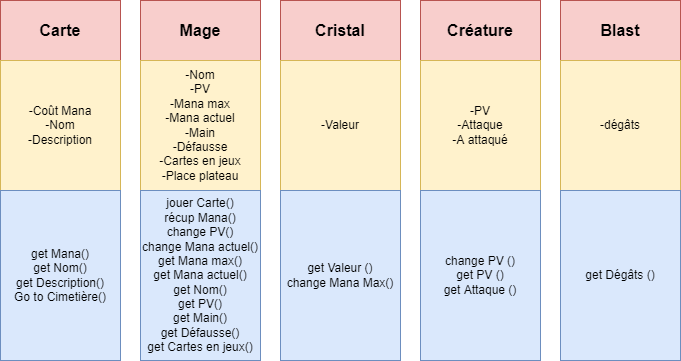

The diagram above was exported from draw.io. Its source (the exported page's mxGraphModel, read from the mxfile embedded in the PNG):
<mxGraphModel dx="2062" dy="794" grid="1" gridSize="10" guides="1" tooltips="1" connect="1" arrows="1" fold="1" page="1" pageScale="1" pageWidth="827" pageHeight="1169" math="0" shadow="0">
  <root>
    <mxCell id="0" />
    <mxCell id="1" parent="0" />
    <mxCell id="y68eVvOBKhrZAumzTOa6-1" value="&lt;b&gt;&lt;font style=&quot;font-size: 16px;&quot;&gt;Carte&lt;/font&gt;&lt;/b&gt;" style="rounded=0;whiteSpace=wrap;html=1;fillColor=#f8cecc;strokeColor=#b85450;" vertex="1" parent="1">
      <mxGeometry x="74" y="30" width="120" height="60" as="geometry" />
    </mxCell>
    <mxCell id="y68eVvOBKhrZAumzTOa6-2" value="&lt;b&gt;&lt;font style=&quot;font-size: 16px;&quot;&gt;Mage&lt;/font&gt;&lt;/b&gt;" style="rounded=0;whiteSpace=wrap;html=1;fillColor=#f8cecc;strokeColor=#b85450;" vertex="1" parent="1">
      <mxGeometry x="214" y="30" width="120" height="60" as="geometry" />
    </mxCell>
    <mxCell id="y68eVvOBKhrZAumzTOa6-3" value="&lt;b&gt;&lt;font style=&quot;font-size: 16px;&quot;&gt;Cristal&lt;/font&gt;&lt;/b&gt;" style="rounded=0;whiteSpace=wrap;html=1;fillColor=#f8cecc;strokeColor=#b85450;" vertex="1" parent="1">
      <mxGeometry x="354" y="30" width="120" height="60" as="geometry" />
    </mxCell>
    <mxCell id="y68eVvOBKhrZAumzTOa6-4" value="&lt;b&gt;&lt;font style=&quot;font-size: 16px;&quot;&gt;Créature&lt;/font&gt;&lt;/b&gt;" style="rounded=0;whiteSpace=wrap;html=1;fillColor=#f8cecc;strokeColor=#b85450;" vertex="1" parent="1">
      <mxGeometry x="494" y="30" width="120" height="60" as="geometry" />
    </mxCell>
    <mxCell id="y68eVvOBKhrZAumzTOa6-5" value="&lt;b&gt;&lt;font style=&quot;font-size: 16px;&quot;&gt;Blast&lt;/font&gt;&lt;/b&gt;" style="rounded=0;whiteSpace=wrap;html=1;fillColor=#f8cecc;strokeColor=#b85450;" vertex="1" parent="1">
      <mxGeometry x="634" y="30" width="120" height="60" as="geometry" />
    </mxCell>
    <mxCell id="y68eVvOBKhrZAumzTOa6-6" value="-Coût Mana&lt;br&gt;-Nom&lt;br&gt;-Description" style="rounded=0;whiteSpace=wrap;html=1;fillColor=#fff2cc;strokeColor=#d6b656;" vertex="1" parent="1">
      <mxGeometry x="74" y="90" width="120" height="130" as="geometry" />
    </mxCell>
    <mxCell id="y68eVvOBKhrZAumzTOa6-7" value="-Nom&lt;br&gt;-PV&lt;br&gt;-Mana max&lt;br&gt;-Mana actuel&lt;br&gt;-Main&lt;br&gt;-Défausse&lt;br&gt;-Cartes en jeux&lt;br&gt;-Place plateau" style="rounded=0;whiteSpace=wrap;html=1;fillColor=#fff2cc;strokeColor=#d6b656;" vertex="1" parent="1">
      <mxGeometry x="214" y="90" width="120" height="130" as="geometry" />
    </mxCell>
    <mxCell id="y68eVvOBKhrZAumzTOa6-8" value="-Valeur" style="rounded=0;whiteSpace=wrap;html=1;fillColor=#fff2cc;strokeColor=#d6b656;" vertex="1" parent="1">
      <mxGeometry x="354" y="90" width="120" height="130" as="geometry" />
    </mxCell>
    <mxCell id="y68eVvOBKhrZAumzTOa6-9" value="-PV&lt;br&gt;-Attaque&lt;br&gt;-A attaqué" style="rounded=0;whiteSpace=wrap;html=1;fillColor=#fff2cc;strokeColor=#d6b656;" vertex="1" parent="1">
      <mxGeometry x="494" y="90" width="120" height="130" as="geometry" />
    </mxCell>
    <mxCell id="y68eVvOBKhrZAumzTOa6-10" value="-dégâts" style="rounded=0;whiteSpace=wrap;html=1;fillColor=#fff2cc;strokeColor=#d6b656;" vertex="1" parent="1">
      <mxGeometry x="634" y="90" width="120" height="130" as="geometry" />
    </mxCell>
    <mxCell id="y68eVvOBKhrZAumzTOa6-11" value="get Dégâts ()" style="rounded=0;whiteSpace=wrap;html=1;fillColor=#dae8fc;strokeColor=#6c8ebf;" vertex="1" parent="1">
      <mxGeometry x="634" y="220" width="120" height="170" as="geometry" />
    </mxCell>
    <mxCell id="y68eVvOBKhrZAumzTOa6-12" value="change PV ()&lt;br&gt;get PV ()&lt;br&gt;get Attaque ()" style="rounded=0;whiteSpace=wrap;html=1;fillColor=#dae8fc;strokeColor=#6c8ebf;" vertex="1" parent="1">
      <mxGeometry x="494" y="220" width="120" height="170" as="geometry" />
    </mxCell>
    <mxCell id="y68eVvOBKhrZAumzTOa6-13" value="get Valeur ()&lt;br&gt;change Mana Max()" style="rounded=0;whiteSpace=wrap;html=1;fillColor=#dae8fc;strokeColor=#6c8ebf;" vertex="1" parent="1">
      <mxGeometry x="354" y="220" width="120" height="170" as="geometry" />
    </mxCell>
    <mxCell id="y68eVvOBKhrZAumzTOa6-14" value="jouer Carte()&lt;br&gt;récup Mana()&lt;br&gt;change PV()&lt;br&gt;change Mana actuel()&lt;br&gt;get Mana max()&lt;br&gt;get Mana actuel()&lt;br&gt;get Nom()&lt;br&gt;get PV()&lt;br&gt;get Main()&lt;br&gt;get Défausse()&lt;br&gt;get Cartes en jeux()" style="rounded=0;whiteSpace=wrap;html=1;fillColor=#dae8fc;strokeColor=#6c8ebf;" vertex="1" parent="1">
      <mxGeometry x="214" y="220" width="120" height="170" as="geometry" />
    </mxCell>
    <mxCell id="y68eVvOBKhrZAumzTOa6-15" value="get Mana()&lt;br&gt;get Nom()&lt;br&gt;get Description()&lt;br&gt;Go to Cimetière()" style="rounded=0;whiteSpace=wrap;html=1;fillColor=#dae8fc;strokeColor=#6c8ebf;" vertex="1" parent="1">
      <mxGeometry x="74" y="220" width="120" height="170" as="geometry" />
    </mxCell>
  </root>
</mxGraphModel>